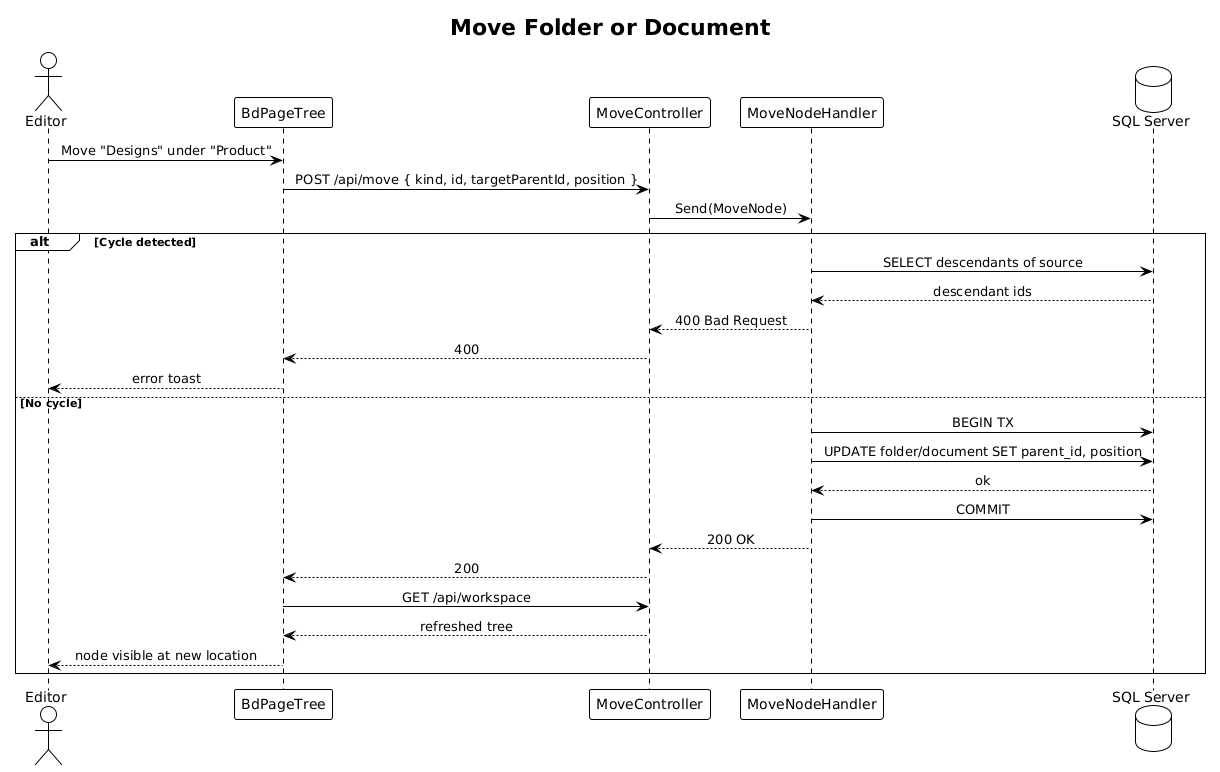

The diagram above was rendered by PlantUML. Its source (embedded in the PNG):
@startuml
!theme plain
skinparam sequenceMessageAlign center

title Move Folder or Document

actor Editor
participant "BdPageTree" as Tree
participant "MoveController" as Ctrl
participant "MoveNodeHandler" as H
database "SQL Server" as DB

Editor -> Tree: Move "Designs" under "Product"
Tree -> Ctrl: POST /api/move { kind, id, targetParentId, position }
Ctrl -> H: Send(MoveNode)

alt Cycle detected
    H -> DB: SELECT descendants of source
    DB --> H: descendant ids
    H --> Ctrl: 400 Bad Request
    Ctrl --> Tree: 400
    Tree --> Editor: error toast
else No cycle
    H -> DB: BEGIN TX
    H -> DB: UPDATE folder/document SET parent_id, position
    DB --> H: ok
    H -> DB: COMMIT
    H --> Ctrl: 200 OK
    Ctrl --> Tree: 200
    Tree -> Ctrl: GET /api/workspace
    Ctrl --> Tree: refreshed tree
    Tree --> Editor: node visible at new location
end
@enduml